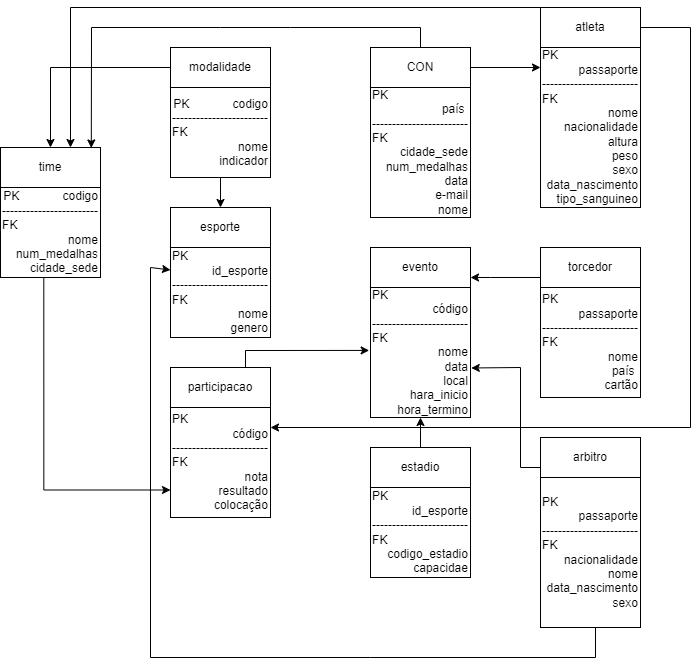

The diagram above was exported from draw.io. Its source (the exported page's mxGraphModel, read from the mxfile embedded in the PNG):
<mxGraphModel dx="1195" dy="632" grid="1" gridSize="10" guides="1" tooltips="1" connect="1" arrows="1" fold="1" page="1" pageScale="1" pageWidth="1169" pageHeight="827" math="0" shadow="0">
  <root>
    <mxCell id="0" />
    <mxCell id="1" parent="0" />
    <mxCell id="bXuFOeI2xlxQu_GMKkd--26" style="edgeStyle=orthogonalEdgeStyle;rounded=0;orthogonalLoop=1;jettySize=auto;html=1;" edge="1" parent="1" source="bXuFOeI2xlxQu_GMKkd--1" target="bXuFOeI2xlxQu_GMKkd--23">
      <mxGeometry relative="1" as="geometry" />
    </mxCell>
    <mxCell id="bXuFOeI2xlxQu_GMKkd--1" value="modalidade" style="rounded=0;whiteSpace=wrap;html=1;" vertex="1" parent="1">
      <mxGeometry x="320" y="80" width="100" height="40" as="geometry" />
    </mxCell>
    <mxCell id="bXuFOeI2xlxQu_GMKkd--2" value="esporte" style="rounded=0;whiteSpace=wrap;html=1;" vertex="1" parent="1">
      <mxGeometry x="320" y="240" width="100" height="40" as="geometry" />
    </mxCell>
    <mxCell id="bXuFOeI2xlxQu_GMKkd--3" value="arbitro" style="rounded=0;whiteSpace=wrap;html=1;" vertex="1" parent="1">
      <mxGeometry x="690" y="470" width="100" height="40" as="geometry" />
    </mxCell>
    <mxCell id="bXuFOeI2xlxQu_GMKkd--4" value="evento" style="rounded=0;whiteSpace=wrap;html=1;" vertex="1" parent="1">
      <mxGeometry x="520" y="280" width="100" height="40" as="geometry" />
    </mxCell>
    <mxCell id="bXuFOeI2xlxQu_GMKkd--34" value="" style="edgeStyle=orthogonalEdgeStyle;rounded=0;orthogonalLoop=1;jettySize=auto;html=1;" edge="1" parent="1" source="bXuFOeI2xlxQu_GMKkd--5" target="bXuFOeI2xlxQu_GMKkd--14">
      <mxGeometry relative="1" as="geometry" />
    </mxCell>
    <mxCell id="bXuFOeI2xlxQu_GMKkd--5" value="estadio" style="rounded=0;whiteSpace=wrap;html=1;" vertex="1" parent="1">
      <mxGeometry x="520" y="480" width="100" height="40" as="geometry" />
    </mxCell>
    <mxCell id="bXuFOeI2xlxQu_GMKkd--36" value="" style="edgeStyle=orthogonalEdgeStyle;rounded=0;orthogonalLoop=1;jettySize=auto;html=1;entryX=1;entryY=0.75;entryDx=0;entryDy=0;" edge="1" parent="1" source="bXuFOeI2xlxQu_GMKkd--6" target="bXuFOeI2xlxQu_GMKkd--4">
      <mxGeometry relative="1" as="geometry">
        <Array as="points">
          <mxPoint x="640" y="310" />
          <mxPoint x="640" y="310" />
        </Array>
      </mxGeometry>
    </mxCell>
    <mxCell id="bXuFOeI2xlxQu_GMKkd--6" value="torcedor" style="rounded=0;whiteSpace=wrap;html=1;" vertex="1" parent="1">
      <mxGeometry x="690" y="280" width="100" height="40" as="geometry" />
    </mxCell>
    <mxCell id="bXuFOeI2xlxQu_GMKkd--7" value="participacao" style="rounded=0;whiteSpace=wrap;html=1;" vertex="1" parent="1">
      <mxGeometry x="320" y="400" width="100" height="40" as="geometry" />
    </mxCell>
    <mxCell id="bXuFOeI2xlxQu_GMKkd--37" value="" style="edgeStyle=orthogonalEdgeStyle;rounded=0;orthogonalLoop=1;jettySize=auto;html=1;" edge="1" parent="1" source="bXuFOeI2xlxQu_GMKkd--8" target="bXuFOeI2xlxQu_GMKkd--19">
      <mxGeometry relative="1" as="geometry">
        <Array as="points">
          <mxPoint x="690" y="100" />
          <mxPoint x="690" y="100" />
        </Array>
      </mxGeometry>
    </mxCell>
    <mxCell id="bXuFOeI2xlxQu_GMKkd--8" value="CON" style="rounded=0;whiteSpace=wrap;html=1;" vertex="1" parent="1">
      <mxGeometry x="520" y="80" width="100" height="40" as="geometry" />
    </mxCell>
    <mxCell id="bXuFOeI2xlxQu_GMKkd--30" value="" style="edgeStyle=orthogonalEdgeStyle;rounded=0;orthogonalLoop=1;jettySize=auto;html=1;" edge="1" parent="1" source="bXuFOeI2xlxQu_GMKkd--9">
      <mxGeometry relative="1" as="geometry">
        <mxPoint x="420" y="460" as="targetPoint" />
        <Array as="points">
          <mxPoint x="840" y="60" />
          <mxPoint x="840" y="460" />
          <mxPoint x="420" y="460" />
        </Array>
      </mxGeometry>
    </mxCell>
    <mxCell id="bXuFOeI2xlxQu_GMKkd--38" value="" style="edgeStyle=orthogonalEdgeStyle;rounded=0;orthogonalLoop=1;jettySize=auto;html=1;" edge="1" parent="1" source="bXuFOeI2xlxQu_GMKkd--9" target="bXuFOeI2xlxQu_GMKkd--23">
      <mxGeometry relative="1" as="geometry">
        <Array as="points">
          <mxPoint x="220" y="40" />
        </Array>
      </mxGeometry>
    </mxCell>
    <mxCell id="bXuFOeI2xlxQu_GMKkd--9" value="atleta" style="rounded=0;whiteSpace=wrap;html=1;" vertex="1" parent="1">
      <mxGeometry x="690" y="40" width="100" height="40" as="geometry" />
    </mxCell>
    <mxCell id="bXuFOeI2xlxQu_GMKkd--10" value="&lt;div style=&quot;text-align: left;&quot;&gt;&lt;span style=&quot;background-color: initial;&quot;&gt;PK&amp;nbsp; &amp;nbsp; &amp;nbsp; &amp;nbsp; &amp;nbsp; &amp;nbsp; &amp;nbsp;&lt;/span&gt;&lt;/div&gt;&lt;div style=&quot;text-align: right;&quot;&gt;&lt;span style=&quot;background-color: initial;&quot;&gt;id_esporte&lt;/span&gt;&lt;/div&gt;------------------------&lt;br style=&quot;border-color: var(--border-color);&quot;&gt;&lt;div style=&quot;border-color: var(--border-color); text-align: left;&quot;&gt;FK&lt;/div&gt;&lt;div style=&quot;border-color: var(--border-color); text-align: right;&quot;&gt;&lt;span style=&quot;border-color: var(--border-color); background-color: initial;&quot;&gt;nome&lt;/span&gt;&lt;/div&gt;&lt;div style=&quot;text-align: right;&quot;&gt;&lt;span style=&quot;background-color: initial;&quot;&gt;genero&lt;/span&gt;&lt;/div&gt;" style="rounded=0;whiteSpace=wrap;html=1;" vertex="1" parent="1">
      <mxGeometry x="320" y="280" width="100" height="90" as="geometry" />
    </mxCell>
    <mxCell id="bXuFOeI2xlxQu_GMKkd--22" style="edgeStyle=orthogonalEdgeStyle;rounded=0;orthogonalLoop=1;jettySize=auto;html=1;" edge="1" parent="1" source="bXuFOeI2xlxQu_GMKkd--11" target="bXuFOeI2xlxQu_GMKkd--2">
      <mxGeometry relative="1" as="geometry" />
    </mxCell>
    <mxCell id="bXuFOeI2xlxQu_GMKkd--11" value="&lt;div style=&quot;border-color: var(--border-color); text-align: right;&quot;&gt;PK&amp;nbsp; &amp;nbsp; &amp;nbsp; &amp;nbsp; &amp;nbsp; &amp;nbsp; &amp;nbsp;codigo&lt;/div&gt;------------------------&lt;br style=&quot;border-color: var(--border-color);&quot;&gt;&lt;div style=&quot;border-color: var(--border-color); text-align: left;&quot;&gt;&lt;span style=&quot;border-color: var(--border-color); background-color: initial;&quot;&gt;FK&lt;/span&gt;&lt;/div&gt;&lt;div style=&quot;text-align: right; border-color: var(--border-color);&quot;&gt;&lt;span style=&quot;background-color: initial;&quot;&gt;nome&lt;/span&gt;&lt;/div&gt;&lt;div style=&quot;text-align: right; border-color: var(--border-color);&quot;&gt;&lt;span style=&quot;background-color: initial;&quot;&gt;indicador&lt;/span&gt;&lt;/div&gt;" style="rounded=0;whiteSpace=wrap;html=1;" vertex="1" parent="1">
      <mxGeometry x="320" y="120" width="100" height="90" as="geometry" />
    </mxCell>
    <mxCell id="bXuFOeI2xlxQu_GMKkd--12" value="&lt;div style=&quot;border-color: var(--border-color); text-align: left;&quot;&gt;PK&amp;nbsp; &amp;nbsp; &amp;nbsp; &amp;nbsp; &amp;nbsp; &amp;nbsp; &amp;nbsp;&lt;/div&gt;&lt;div style=&quot;border-color: var(--border-color); text-align: right;&quot;&gt;passaporte&lt;/div&gt;------------------------&lt;br style=&quot;border-color: var(--border-color);&quot;&gt;&lt;div style=&quot;border-color: var(--border-color); text-align: left;&quot;&gt;FK&lt;/div&gt;&lt;div style=&quot;border-color: var(--border-color); text-align: right;&quot;&gt;&lt;div style=&quot;border-color: var(--border-color);&quot;&gt;&lt;div style=&quot;border-color: var(--border-color);&quot;&gt;nacionalidade&lt;/div&gt;&lt;div style=&quot;border-color: var(--border-color);&quot;&gt;nome&lt;/div&gt;&lt;div style=&quot;border-color: var(--border-color);&quot;&gt;data_nascimento&lt;/div&gt;&lt;div style=&quot;border-color: var(--border-color);&quot;&gt;sexo&lt;/div&gt;&lt;/div&gt;&lt;/div&gt;" style="rounded=0;whiteSpace=wrap;html=1;" vertex="1" parent="1">
      <mxGeometry x="690" y="510" width="100" height="150" as="geometry" />
    </mxCell>
    <mxCell id="bXuFOeI2xlxQu_GMKkd--13" value="&lt;div style=&quot;border-color: var(--border-color); text-align: left;&quot;&gt;PK&amp;nbsp; &amp;nbsp; &amp;nbsp; &amp;nbsp; &amp;nbsp; &amp;nbsp; &amp;nbsp;&lt;/div&gt;&lt;div style=&quot;border-color: var(--border-color); text-align: right;&quot;&gt;&lt;span style=&quot;border-color: var(--border-color); background-color: initial;&quot;&gt;id_esporte&lt;/span&gt;&lt;/div&gt;------------------------&lt;br style=&quot;border-color: var(--border-color);&quot;&gt;&lt;div style=&quot;border-color: var(--border-color); text-align: left;&quot;&gt;FK&lt;/div&gt;&lt;div style=&quot;border-color: var(--border-color); text-align: right;&quot;&gt;&lt;div style=&quot;border-color: var(--border-color);&quot;&gt;codigo_estadio&lt;/div&gt;&lt;div style=&quot;border-color: var(--border-color);&quot;&gt;capacidae&lt;/div&gt;&lt;/div&gt;" style="rounded=0;whiteSpace=wrap;html=1;" vertex="1" parent="1">
      <mxGeometry x="520" y="520" width="100" height="90" as="geometry" />
    </mxCell>
    <mxCell id="bXuFOeI2xlxQu_GMKkd--14" value="&lt;div style=&quot;border-color: var(--border-color); text-align: left;&quot;&gt;PK&amp;nbsp; &amp;nbsp; &amp;nbsp; &amp;nbsp; &amp;nbsp; &amp;nbsp; &amp;nbsp;&lt;/div&gt;&lt;div style=&quot;border-color: var(--border-color); text-align: right;&quot;&gt;&lt;span style=&quot;border-color: var(--border-color); background-color: initial;&quot;&gt;código&lt;/span&gt;&lt;/div&gt;------------------------&lt;br style=&quot;border-color: var(--border-color);&quot;&gt;&lt;div style=&quot;border-color: var(--border-color); text-align: left;&quot;&gt;FK&lt;/div&gt;&lt;div style=&quot;border-color: var(--border-color); text-align: right;&quot;&gt;&lt;div style=&quot;border-color: var(--border-color);&quot;&gt;nome&lt;/div&gt;&lt;div style=&quot;border-color: var(--border-color);&quot;&gt;data&lt;/div&gt;&lt;div style=&quot;border-color: var(--border-color);&quot;&gt;local&lt;/div&gt;&lt;div style=&quot;border-color: var(--border-color);&quot;&gt;hara_inicio&lt;/div&gt;&lt;div style=&quot;border-color: var(--border-color);&quot;&gt;hora_termino&lt;/div&gt;&lt;/div&gt;" style="rounded=0;whiteSpace=wrap;html=1;" vertex="1" parent="1">
      <mxGeometry x="520" y="320" width="100" height="130" as="geometry" />
    </mxCell>
    <mxCell id="bXuFOeI2xlxQu_GMKkd--15" value="&lt;div style=&quot;border-color: var(--border-color); text-align: left;&quot;&gt;PK&amp;nbsp; &amp;nbsp; &amp;nbsp; &amp;nbsp; &amp;nbsp; &amp;nbsp; &amp;nbsp;&lt;/div&gt;&lt;div style=&quot;border-color: var(--border-color); text-align: right;&quot;&gt;&lt;span style=&quot;border-color: var(--border-color); background-color: initial;&quot;&gt;código&lt;/span&gt;&lt;/div&gt;------------------------&lt;br style=&quot;border-color: var(--border-color);&quot;&gt;&lt;div style=&quot;border-color: var(--border-color); text-align: left;&quot;&gt;FK&lt;/div&gt;&lt;div style=&quot;border-color: var(--border-color); text-align: right;&quot;&gt;&lt;div style=&quot;border-color: var(--border-color);&quot;&gt;nota&lt;/div&gt;&lt;div style=&quot;border-color: var(--border-color);&quot;&gt;resultado&lt;/div&gt;&lt;div style=&quot;border-color: var(--border-color);&quot;&gt;colocação&lt;/div&gt;&lt;/div&gt;" style="rounded=0;whiteSpace=wrap;html=1;" vertex="1" parent="1">
      <mxGeometry x="320" y="440" width="100" height="110" as="geometry" />
    </mxCell>
    <mxCell id="bXuFOeI2xlxQu_GMKkd--17" value="&lt;div style=&quot;text-align: left; border-color: var(--border-color);&quot;&gt;PK&amp;nbsp; &amp;nbsp; &amp;nbsp; &amp;nbsp; &amp;nbsp; &amp;nbsp; &amp;nbsp;&lt;/div&gt;&lt;div style=&quot;border-color: var(--border-color); text-align: right;&quot;&gt;passaporte&lt;/div&gt;------------------------&lt;br style=&quot;border-color: var(--border-color);&quot;&gt;&lt;div style=&quot;border-color: var(--border-color); text-align: left;&quot;&gt;FK&lt;/div&gt;&lt;div style=&quot;border-color: var(--border-color); text-align: right;&quot;&gt;&lt;div style=&quot;border-color: var(--border-color);&quot;&gt;nome&lt;/div&gt;&lt;div style=&quot;border-color: var(--border-color);&quot;&gt;país&amp;nbsp;&lt;/div&gt;&lt;div style=&quot;border-color: var(--border-color);&quot;&gt;cartão&lt;/div&gt;&lt;/div&gt;" style="rounded=0;whiteSpace=wrap;html=1;" vertex="1" parent="1">
      <mxGeometry x="690" y="320" width="100" height="110" as="geometry" />
    </mxCell>
    <mxCell id="bXuFOeI2xlxQu_GMKkd--18" value="&lt;div style=&quot;border-color: var(--border-color); text-align: left;&quot;&gt;PK&amp;nbsp; &amp;nbsp; &amp;nbsp; &amp;nbsp; &amp;nbsp; &amp;nbsp; &amp;nbsp;&lt;/div&gt;&lt;div style=&quot;border-color: var(--border-color); text-align: right;&quot;&gt;&lt;span style=&quot;border-color: var(--border-color); background-color: initial;&quot;&gt;país&amp;nbsp;&lt;/span&gt;&lt;/div&gt;------------------------&lt;br style=&quot;border-color: var(--border-color);&quot;&gt;&lt;div style=&quot;border-color: var(--border-color); text-align: left;&quot;&gt;FK&lt;/div&gt;&lt;div style=&quot;border-color: var(--border-color); text-align: right;&quot;&gt;&lt;div style=&quot;border-color: var(--border-color);&quot;&gt;cidade_sede&lt;/div&gt;&lt;div style=&quot;border-color: var(--border-color);&quot;&gt;num_medalhas&lt;/div&gt;&lt;div style=&quot;border-color: var(--border-color);&quot;&gt;data&lt;/div&gt;&lt;div style=&quot;border-color: var(--border-color);&quot;&gt;e-mail&lt;/div&gt;&lt;div style=&quot;border-color: var(--border-color);&quot;&gt;nome&lt;/div&gt;&lt;/div&gt;" style="rounded=0;whiteSpace=wrap;html=1;" vertex="1" parent="1">
      <mxGeometry x="520" y="120" width="100" height="130" as="geometry" />
    </mxCell>
    <mxCell id="bXuFOeI2xlxQu_GMKkd--19" value="&lt;div style=&quot;border-color: var(--border-color); text-align: left;&quot;&gt;PK&amp;nbsp; &amp;nbsp; &amp;nbsp; &amp;nbsp; &amp;nbsp; &amp;nbsp; &amp;nbsp;&lt;/div&gt;&lt;div style=&quot;border-color: var(--border-color); text-align: right;&quot;&gt;passaporte&lt;/div&gt;------------------------&lt;br style=&quot;border-color: var(--border-color);&quot;&gt;&lt;div style=&quot;border-color: var(--border-color); text-align: left;&quot;&gt;FK&lt;/div&gt;&lt;div style=&quot;border-color: var(--border-color); text-align: right;&quot;&gt;&lt;div style=&quot;border-color: var(--border-color);&quot;&gt;&lt;div style=&quot;border-color: var(--border-color);&quot;&gt;nome&lt;/div&gt;&lt;div style=&quot;border-color: var(--border-color);&quot;&gt;nacionalidade&lt;/div&gt;&lt;div style=&quot;border-color: var(--border-color);&quot;&gt;altura&lt;/div&gt;&lt;div style=&quot;border-color: var(--border-color);&quot;&gt;peso&lt;/div&gt;&lt;div style=&quot;border-color: var(--border-color);&quot;&gt;sexo&lt;/div&gt;&lt;div style=&quot;border-color: var(--border-color);&quot;&gt;data_nascimento&lt;/div&gt;&lt;div style=&quot;border-color: var(--border-color);&quot;&gt;tipo_sanguineo&lt;/div&gt;&lt;/div&gt;&lt;/div&gt;" style="rounded=0;whiteSpace=wrap;html=1;" vertex="1" parent="1">
      <mxGeometry x="690" y="80" width="100" height="160" as="geometry" />
    </mxCell>
    <mxCell id="bXuFOeI2xlxQu_GMKkd--23" value="time" style="rounded=0;whiteSpace=wrap;html=1;" vertex="1" parent="1">
      <mxGeometry x="150" y="180" width="100" height="40" as="geometry" />
    </mxCell>
    <mxCell id="bXuFOeI2xlxQu_GMKkd--27" style="edgeStyle=orthogonalEdgeStyle;rounded=0;orthogonalLoop=1;jettySize=auto;html=1;entryX=0;entryY=0.75;entryDx=0;entryDy=0;exitX=0.433;exitY=1.007;exitDx=0;exitDy=0;exitPerimeter=0;" edge="1" parent="1" source="bXuFOeI2xlxQu_GMKkd--24" target="bXuFOeI2xlxQu_GMKkd--15">
      <mxGeometry relative="1" as="geometry" />
    </mxCell>
    <mxCell id="bXuFOeI2xlxQu_GMKkd--24" value="&lt;div style=&quot;text-align: right;&quot;&gt;&lt;span style=&quot;background-color: initial;&quot;&gt;PK&amp;nbsp; &amp;nbsp; &amp;nbsp; &amp;nbsp; &amp;nbsp; &amp;nbsp; &amp;nbsp;codigo&lt;/span&gt;&lt;/div&gt;------------------------&lt;br&gt;&lt;div style=&quot;text-align: left;&quot;&gt;&lt;span style=&quot;background-color: initial;&quot;&gt;FK&lt;/span&gt;&lt;/div&gt;&lt;div style=&quot;text-align: right;&quot;&gt;&lt;span style=&quot;background-color: initial;&quot;&gt;nome&lt;/span&gt;&lt;/div&gt;&lt;div style=&quot;text-align: right;&quot;&gt;&lt;span style=&quot;background-color: initial;&quot;&gt;num_medalhas&lt;/span&gt;&lt;/div&gt;&lt;div style=&quot;text-align: right;&quot;&gt;&lt;span style=&quot;background-color: initial;&quot;&gt;cidade_sede&lt;/span&gt;&lt;/div&gt;" style="rounded=0;whiteSpace=wrap;html=1;" vertex="1" parent="1">
      <mxGeometry x="150" y="220" width="100" height="90" as="geometry" />
    </mxCell>
    <mxCell id="bXuFOeI2xlxQu_GMKkd--31" value="" style="endArrow=classic;html=1;rounded=0;exitX=0.75;exitY=0;exitDx=0;exitDy=0;entryX=-0.013;entryY=0.484;entryDx=0;entryDy=0;entryPerimeter=0;" edge="1" parent="1" source="bXuFOeI2xlxQu_GMKkd--7" target="bXuFOeI2xlxQu_GMKkd--14">
      <mxGeometry width="50" height="50" relative="1" as="geometry">
        <mxPoint x="630" y="350" as="sourcePoint" />
        <mxPoint x="680" y="300" as="targetPoint" />
        <Array as="points">
          <mxPoint x="395" y="383" />
        </Array>
      </mxGeometry>
    </mxCell>
    <mxCell id="bXuFOeI2xlxQu_GMKkd--32" value="" style="endArrow=classic;html=1;rounded=0;entryX=0;entryY=0.25;entryDx=0;entryDy=0;" edge="1" parent="1" target="bXuFOeI2xlxQu_GMKkd--10">
      <mxGeometry width="50" height="50" relative="1" as="geometry">
        <mxPoint x="745" y="660" as="sourcePoint" />
        <mxPoint x="590" y="390" as="targetPoint" />
        <Array as="points">
          <mxPoint x="745" y="690" />
          <mxPoint x="520" y="690" />
          <mxPoint x="300" y="690" />
          <mxPoint x="300" y="300" />
        </Array>
      </mxGeometry>
    </mxCell>
    <mxCell id="bXuFOeI2xlxQu_GMKkd--33" value="" style="endArrow=classic;html=1;rounded=0;exitX=0;exitY=0.75;exitDx=0;exitDy=0;entryX=1.008;entryY=0.619;entryDx=0;entryDy=0;entryPerimeter=0;" edge="1" parent="1" source="bXuFOeI2xlxQu_GMKkd--3" target="bXuFOeI2xlxQu_GMKkd--14">
      <mxGeometry width="50" height="50" relative="1" as="geometry">
        <mxPoint x="540" y="430" as="sourcePoint" />
        <mxPoint x="590" y="380" as="targetPoint" />
        <Array as="points">
          <mxPoint x="670" y="500" />
          <mxPoint x="670" y="400" />
        </Array>
      </mxGeometry>
    </mxCell>
    <mxCell id="bXuFOeI2xlxQu_GMKkd--39" value="" style="endArrow=classic;html=1;rounded=0;entryX=0.908;entryY=0.011;entryDx=0;entryDy=0;entryPerimeter=0;exitX=0.5;exitY=0;exitDx=0;exitDy=0;" edge="1" parent="1" source="bXuFOeI2xlxQu_GMKkd--8" target="bXuFOeI2xlxQu_GMKkd--23">
      <mxGeometry width="50" height="50" relative="1" as="geometry">
        <mxPoint x="490" y="190" as="sourcePoint" />
        <mxPoint x="540" y="140" as="targetPoint" />
        <Array as="points">
          <mxPoint x="570" y="60" />
          <mxPoint x="440" y="60" />
          <mxPoint x="370" y="60" />
          <mxPoint x="241" y="60" />
        </Array>
      </mxGeometry>
    </mxCell>
  </root>
</mxGraphModel>